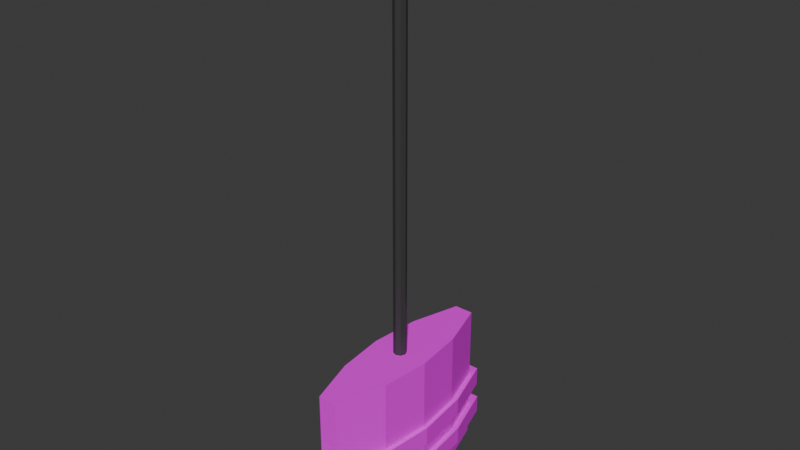 # Source: aisle_sign.blend  (saved by Blender 5.0.118; exported with 4.5.12 LTS)
import bpy
from mathutils import Matrix  # noqa: F401  (used for matrix-valued properties, if any)

bpy.ops.wm.read_factory_settings(use_empty=True)
scene = bpy.context.scene
scene.name = 'Scene'

# ---- collections
col_collection = bpy.data.collections.new('Collection'); scene.collection.children.link(col_collection)

# ---- images (referenced by path relative to the original .blend; pixels are not part of the script)
import os
ASSET_DIR = os.environ.get("B2B_ASSET_DIR", "")  # directory of the original .blend (textures are referenced by path, not embedded)
HERE = os.path.dirname(os.path.abspath(__file__))  # packed textures are extracted next to this script under _unpacked/

def load_image(name, relpath, width, height, colorspace="sRGB"):
    """Load a texture the original file referenced (path relative to the .blend, or extracted next to this script)."""
    p = next((c for c in (os.path.join(HERE, relpath), os.path.join(ASSET_DIR, relpath)) if relpath and os.path.exists(c)), "")
    if p:
        img = bpy.data.images.load(p, check_existing=True)
        img.name = name
    else:  # same state as the original file: an image datablock whose file is absent (Cycles renders it pink)
        img = bpy.data.images.new(name, width, height)
        img.source = "FILE"
        img.filepath = "//" + (relpath or name)
    img.colorspace_settings.name = colorspace
    return img
img_aislesigntexture = load_image('aisleSignTexture', 'aisleSignTexture.png', 1024, 1024, 'sRGB')

# ---- materials (node trees are filled in below, after node groups)
mat_material_002 = bpy.data.materials.new('Material.002')
mat_material_001 = bpy.data.materials.new('Material.001')

# ---- material node trees
mat_material_002.use_nodes = True; mat_material_002.node_tree.nodes.clear()
_N = mat_material_002.node_tree.nodes; _L = mat_material_002.node_tree.links
n0 = _N.new('ShaderNodeBsdfPrincipled'); n0.name = 'Principled BSDF'; n0.location = (-200, 100)
n1 = _N.new('ShaderNodeOutputMaterial'); n1.name = 'Material Output'; n1.location = (200, 100)
n2 = _N.new('ShaderNodeTexImage'); n2.name = 'Image Texture'; n2.location = (-490, 60)
n2.image = img_aislesigntexture
_L.new(n0.outputs[0], n1.inputs[0])
_L.new(n2.outputs[0], n0.inputs[0])
n1.is_active_output = True
mat_material_001.use_nodes = True; mat_material_001.node_tree.nodes.clear()
_N = mat_material_001.node_tree.nodes; _L = mat_material_001.node_tree.links
n0 = _N.new('ShaderNodeBsdfPrincipled'); n0.name = 'Principled BSDF'; n0.location = (-200, 100)
n0.inputs[0].default_value = (0.04595, 0.04595, 0.04595, 1.0)
n1 = _N.new('ShaderNodeOutputMaterial'); n1.name = 'Material Output'; n1.location = (200, 100)
_L.new(n0.outputs[0], n1.inputs[0])
n1.is_active_output = True

# ---- world
world_world = bpy.data.worlds.new('World'); scene.world = world_world
world_world.use_nodes = True; world_world.node_tree.nodes.clear()
_N = world_world.node_tree.nodes; _L = world_world.node_tree.links
n0 = _N.new('ShaderNodeOutputWorld'); n0.name = 'World Output'; n0.location = (200, 100)
n1 = _N.new('ShaderNodeBackground'); n1.name = 'Background'; n1.location = (-200, 100)
n1.inputs[0].default_value = (0.05088, 0.05088, 0.05088, 1.0)
_L.new(n1.outputs[0], n0.inputs[0])
n0.is_active_output = True
world_world.color = (0.05088, 0.05088, 0.05088)
world_world.sun_shadow_jitter_overblur = 0.0

# ---- meshes
me_cube_001 = bpy.data.meshes.new('Cube.001')
me_cube_001.from_pydata([(-0.3209, -1.0, -1.0), (-0.3209, -1.0, 1.0), (-0.3209, 1.0, -1.0), (-0.3209, 1.0, 1.0), (0.3209, -1.0, -1.0), (0.3209, -1.0, 1.0), (0.3209, 1.0, -1.0), (0.3209, 1.0, 1.0), (-1.0, 0.0, -1.0), (-1.0, 0.0, 1.0), (1.0, 0.0, -1.0), (1.0, 0.0, 1.0), (-0.8258, -0.5, -1.0), (0.8258, -0.5, 1.0), (-0.8258, -0.5, 1.0), (0.8258, -0.5, -1.0), (-0.8258, 0.5, 1.0), (0.8258, 0.5, -1.0), (-0.8258, 0.5, -1.0), (0.8258, 0.5, 1.0), (-0.3209, -1.0, -5.96e-08), (-0.3209, 1.0, -5.96e-08), (0.3209, 1.0, -5.96e-08), (0.3209, -1.0, -5.96e-08), (1.0, 0.0, 0.0), (-1.0, 0.0, 0.0), (-0.8258, -0.5, 0.0), (0.8258, -0.5, 0.0), (0.8258, 0.5, 0.0), (-0.8258, 0.5, 0.0), (-0.3209, 1.0, -0.5), (0.3209, 1.0, -0.5), (0.3209, -1.0, -0.5), (1.0, 0.0, -0.5), (-1.0, 0.0, -0.5), (-0.8258, -0.5, -0.5), (0.8258, -0.5, -0.5), (0.8258, 0.5, -0.5), (-0.8258, 0.5, -0.5), (-0.3209, -1.0, -0.5), (-0.3209, 1.0, -0.75), (0.3209, 1.0, -0.75), (0.3209, -1.0, -0.75), (1.0, 0.0, -0.75), (-1.0, 0.0, -0.75), (-0.8258, -0.5, -0.75), (0.8258, -0.5, -0.75), (0.8258, 0.5, -0.75), (-0.8258, 0.5, -0.75), (-0.3209, -1.0, -0.75), (-0.3209, -1.0, -0.2685), (-0.3209, 1.0, -0.2685), (0.3209, 1.0, -0.2685), (0.3209, -1.0, -0.2685), (1.0, 0.0, -0.2685), (-1.0, 0.0, -0.2685), (-0.8258, -0.5, -0.2685), (0.8258, -0.5, -0.2685), (0.8258, 0.5, -0.2685), (-0.8258, 0.5, -0.2685), (-0.3687, -1.116, -0.2685), (-0.3687, -1.116, -5.96e-08), (-1.126, 0.0, 0.0), (-0.9321, 0.5671, 0.0), (0.3687, 1.116, -5.96e-08), (0.9321, 0.5671, 0.0), (1.126, 0.0, 0.0), (0.9321, -0.5671, 0.0), (-0.9321, -0.5671, 0.0), (0.3687, -1.116, -5.96e-08), (-0.3687, 1.116, -5.96e-08), (-0.3687, 1.116, -0.2685), (0.3687, 1.116, -0.2685), (0.3687, -1.116, -0.2685), (1.126, 0.0, -0.2685), (-1.126, 0.0, -0.2685), (-0.9321, -0.5671, -0.2685), (0.9321, -0.5671, -0.2685), (0.9321, 0.5671, -0.2685), (-0.9321, 0.5671, -0.2685), (-0.3759, -1.134, -0.75), (-0.3759, -1.134, -0.5), (-0.9481, 0.5771, -0.5), (-0.3759, 1.134, -0.5), (0.3759, 1.134, -0.5), (0.9481, -0.5771, -0.5), (0.3759, -1.134, -0.5), (0.9481, 0.5771, -0.5), (1.145, 0.0, -0.5), (-0.9481, -0.5771, -0.5), (-1.145, 0.0, -0.5), (-0.3759, 1.134, -0.75), (0.3759, 1.134, -0.75), (0.3759, -1.134, -0.75), (1.145, 0.0, -0.75), (-1.145, 0.0, -0.75), (-0.9481, -0.5771, -0.75), (0.9481, -0.5771, -0.75), (0.9481, 0.5771, -0.75), (-0.9481, 0.5771, -0.75)], [], [(29, 16, 3, 21), (21, 3, 7, 22), (27, 13, 5, 23), (23, 5, 1, 20), (12, 15, 4, 0), (13, 14, 1, 5), (19, 16, 9, 11), (18, 17, 10, 8), (28, 19, 11, 24), (26, 14, 9, 25), (20, 1, 14, 26), (11, 9, 14, 13), (8, 10, 15, 12), (24, 11, 13, 27), (22, 7, 19, 28), (2, 6, 17, 18), (7, 3, 16, 19), (25, 9, 16, 29), (51, 59, 79, 71), (21, 22, 64, 70), (57, 54, 74, 77), (25, 29, 63, 62), (27, 23, 69, 67), (56, 50, 60, 76), (23, 20, 61, 69), (55, 56, 76, 75), (28, 24, 66, 65), (54, 58, 78, 74), (43, 47, 98, 94), (36, 32, 86, 85), (44, 45, 96, 95), (34, 38, 82, 90), (30, 31, 84, 83), (45, 49, 80, 96), (31, 37, 87, 84), (38, 30, 83, 82), (46, 43, 94, 97), (33, 36, 85, 88), (8, 44, 48, 18), (6, 41, 47, 17), (10, 43, 46, 15), (0, 49, 45, 12), (12, 45, 44, 8), (17, 47, 43, 10), (4, 42, 49, 0), (15, 46, 42, 4), (2, 40, 41, 6), (18, 48, 40, 2), (38, 59, 51, 30), (30, 51, 52, 31), (36, 57, 53, 32), (32, 53, 50, 39), (37, 58, 54, 33), (35, 56, 55, 34), (39, 50, 56, 35), (33, 54, 57, 36), (31, 52, 58, 37), (34, 55, 59, 38), (75, 62, 63, 79), (72, 64, 65, 78), (74, 66, 67, 77), (60, 61, 68, 76), (76, 68, 62, 75), (78, 65, 66, 74), (73, 69, 61, 60), (77, 67, 69, 73), (71, 70, 64, 72), (79, 63, 70, 71), (22, 28, 65, 64), (58, 52, 72, 78), (29, 21, 70, 63), (52, 51, 71, 72), (24, 27, 67, 66), (59, 55, 75, 79), (53, 57, 77, 73), (20, 26, 68, 61), (50, 53, 73, 60), (26, 25, 62, 68), (99, 82, 83, 91), (91, 83, 84, 92), (97, 85, 86, 93), (93, 86, 81, 80), (98, 87, 88, 94), (96, 89, 90, 95), (80, 81, 89, 96), (94, 88, 85, 97), (92, 84, 87, 98), (95, 90, 82, 99), (32, 39, 81, 86), (49, 42, 93, 80), (37, 33, 88, 87), (42, 46, 97, 93), (35, 34, 90, 89), (48, 44, 95, 99), (41, 40, 91, 92), (39, 35, 89, 81), (47, 41, 92, 98), (40, 48, 99, 91)])
_uv = me_cube_001.uv_layers.new(name='UVMap')
_uv.uv.foreach_set('vector', [0.321, 0.8703, 0.321, 0.9953, 0.2585, 0.9953, 0.2585, 0.8703, 0.03048, 0.1272, 0.03048, 0.2522, 0.005274, 0.2522, 0.005274, 0.1272, 0.06672, 0.8706, 0.06672, 0.9956, 0.004222, 0.9956, 0.004222, 0.8706, 0.03019, 0.1272, 0.03019, 0.2522, 0.004984, 0.2522, 0.004984, 0.1272, 0.04777, 0.1891, 0.03461, 0.1891, 0.03461, 0.2516, 0.04777, 0.2516, 0.04783, 0.1891, 0.03468, 0.1891, 0.03468, 0.2516, 0.04783, 0.2516, 0.04783, 0.06411, 0.03468, 0.06411, 0.03468, 0.1266, 0.04783, 0.1266, 0.04777, 0.06412, 0.03461, 0.06411, 0.03461, 0.1266, 0.04777, 0.1266, 0.1917, 0.8706, 0.1917, 0.9956, 0.1292, 0.9956, 0.1292, 0.8706, 0.446, 0.8703, 0.446, 0.9953, 0.3835, 0.9953, 0.3835, 0.8703, 0.5085, 0.8703, 0.5085, 0.9953, 0.446, 0.9953, 0.446, 0.8703, 0.04783, 0.1266, 0.03468, 0.1266, 0.03468, 0.1891, 0.04783, 0.1891, 0.04777, 0.1266, 0.03461, 0.1266, 0.03461, 0.1891, 0.04777, 0.1891, 0.1292, 0.8706, 0.1292, 0.9956, 0.06672, 0.9956, 0.06672, 0.8706, 0.2542, 0.8706, 0.2542, 0.9956, 0.1917, 0.9956, 0.1917, 0.8706, 0.04777, 0.001615, 0.03461, 0.001615, 0.03461, 0.06411, 0.04777, 0.06412, 0.04783, 0.001615, 0.03468, 0.001615, 0.03468, 0.06411, 0.04783, 0.06411, 0.3835, 0.8703, 0.3835, 0.9953, 0.321, 0.9953, 0.321, 0.8703, 0.2585, 0.8367, 0.321, 0.8367, 0.321, 0.8367, 0.2585, 0.8367, 0.03048, 0.1272, 0.005274, 0.1272, 0.005274, 0.1272, 0.03048, 0.1272, 0.06672, 0.837, 0.1292, 0.837, 0.1292, 0.837, 0.06672, 0.837, 0.3835, 0.8703, 0.321, 0.8703, 0.321, 0.8703, 0.3835, 0.8703, 0.06672, 0.8706, 0.004222, 0.8706, 0.004222, 0.8706, 0.06672, 0.8706, 0.446, 0.8367, 0.5085, 0.8367, 0.5085, 0.8367, 0.446, 0.8367, 0.03019, 0.1272, 0.004984, 0.1272, 0.004984, 0.1272, 0.03019, 0.1272, 0.3835, 0.8367, 0.446, 0.8367, 0.446, 0.8367, 0.3835, 0.8367, 0.1917, 0.8706, 0.1292, 0.8706, 0.1292, 0.8706, 0.1917, 0.8706, 0.1292, 0.837, 0.1917, 0.837, 0.1917, 0.837, 0.1292, 0.837, 0.1292, 0.7768, 0.1917, 0.7768, 0.1917, 0.7768, 0.1292, 0.7768, 0.06672, 0.8081, 0.004222, 0.8081, 0.004222, 0.8081, 0.06672, 0.8081, 0.3835, 0.7765, 0.446, 0.7765, 0.446, 0.7765, 0.3835, 0.7765, 0.3835, 0.8078, 0.321, 0.8078, 0.321, 0.8078, 0.3835, 0.8078, 0.03048, 0.06469, 0.005274, 0.06469, 0.005274, 0.06469, 0.03048, 0.06469, 0.446, 0.7765, 0.5085, 0.7765, 0.5085, 0.7765, 0.446, 0.7765, 0.2542, 0.8081, 0.1917, 0.8081, 0.1917, 0.8081, 0.2542, 0.8081, 0.321, 0.8078, 0.2585, 0.8078, 0.2585, 0.8078, 0.321, 0.8078, 0.06672, 0.7768, 0.1292, 0.7768, 0.1292, 0.7768, 0.06672, 0.7768, 0.1292, 0.8081, 0.06672, 0.8081, 0.06672, 0.8081, 0.1292, 0.8081, 0.3835, 0.7453, 0.3835, 0.7765, 0.321, 0.7765, 0.321, 0.7453, 0.2542, 0.7456, 0.2542, 0.7768, 0.1917, 0.7768, 0.1917, 0.7456, 0.1292, 0.7456, 0.1292, 0.7768, 0.06672, 0.7768, 0.06672, 0.7456, 0.5085, 0.7453, 0.5085, 0.7765, 0.446, 0.7765, 0.446, 0.7453, 0.446, 0.7453, 0.446, 0.7765, 0.3835, 0.7765, 0.3835, 0.7453, 0.1917, 0.7456, 0.1917, 0.7768, 0.1292, 0.7768, 0.1292, 0.7456, 0.03019, 0.002191, 0.03019, 0.03344, 0.004984, 0.03344, 0.004984, 0.002191, 0.06672, 0.7456, 0.06672, 0.7768, 0.004222, 0.7768, 0.004222, 0.7456, 0.03048, 0.002191, 0.03048, 0.03344, 0.005274, 0.03344, 0.005274, 0.002191, 0.321, 0.7453, 0.321, 0.7765, 0.2585, 0.7765, 0.2585, 0.7453, 0.321, 0.8078, 0.321, 0.8367, 0.2585, 0.8367, 0.2585, 0.8078, 0.03048, 0.06469, 0.03048, 0.09363, 0.005274, 0.09363, 0.005274, 0.06469, 0.06672, 0.8081, 0.06672, 0.837, 0.004222, 0.837, 0.004222, 0.8081, 0.03019, 0.06469, 0.03019, 0.09363, 0.004984, 0.09363, 0.004984, 0.06469, 0.1917, 0.8081, 0.1917, 0.837, 0.1292, 0.837, 0.1292, 0.8081, 0.446, 0.8078, 0.446, 0.8367, 0.3835, 0.8367, 0.3835, 0.8078, 0.5085, 0.8078, 0.5085, 0.8367, 0.446, 0.8367, 0.446, 0.8078, 0.1292, 0.8081, 0.1292, 0.837, 0.06672, 0.837, 0.06672, 0.8081, 0.2542, 0.8081, 0.2542, 0.837, 0.1917, 0.837, 0.1917, 0.8081, 0.3835, 0.8078, 0.3835, 0.8367, 0.321, 0.8367, 0.321, 0.8078, 0.3835, 0.8367, 0.3835, 0.8703, 0.321, 0.8703, 0.321, 0.8367, 0.2542, 0.837, 0.2542, 0.8706, 0.1917, 0.8706, 0.1917, 0.837, 0.1292, 0.837, 0.1292, 0.8706, 0.06672, 0.8706, 0.06672, 0.837, 0.5085, 0.8367, 0.5085, 0.8703, 0.446, 0.8703, 0.446, 0.8367, 0.446, 0.8367, 0.446, 0.8703, 0.3835, 0.8703, 0.3835, 0.8367, 0.1917, 0.837, 0.1917, 0.8706, 0.1292, 0.8706, 0.1292, 0.837, 0.03019, 0.09363, 0.03019, 0.1272, 0.004984, 0.1272, 0.004984, 0.09363, 0.06672, 0.837, 0.06672, 0.8706, 0.004222, 0.8706, 0.004222, 0.837, 0.03048, 0.09363, 0.03048, 0.1272, 0.005274, 0.1272, 0.005274, 0.09363, 0.321, 0.8367, 0.321, 0.8703, 0.2585, 0.8703, 0.2585, 0.8367, 0.2542, 0.8706, 0.1917, 0.8706, 0.1917, 0.8706, 0.2542, 0.8706, 0.1917, 0.837, 0.2542, 0.837, 0.2542, 0.837, 0.1917, 0.837, 0.321, 0.8703, 0.2585, 0.8703, 0.2585, 0.8703, 0.321, 0.8703, 0.005274, 0.09363, 0.03048, 0.09363, 0.03048, 0.09363, 0.005274, 0.09363, 0.1292, 0.8706, 0.06672, 0.8706, 0.06672, 0.8706, 0.1292, 0.8706, 0.321, 0.8367, 0.3835, 0.8367, 0.3835, 0.8367, 0.321, 0.8367, 0.004222, 0.837, 0.06672, 0.837, 0.06672, 0.837, 0.004222, 0.837, 0.5085, 0.8703, 0.446, 0.8703, 0.446, 0.8703, 0.5085, 0.8703, 0.004984, 0.09363, 0.03019, 0.09363, 0.03019, 0.09363, 0.004984, 0.09363, 0.446, 0.8703, 0.3835, 0.8703, 0.3835, 0.8703, 0.446, 0.8703, 0.321, 0.7765, 0.321, 0.8078, 0.2585, 0.8078, 0.2585, 0.7765, 0.03048, 0.03344, 0.03048, 0.06469, 0.005274, 0.06469, 0.005274, 0.03344, 0.06672, 0.7768, 0.06672, 0.8081, 0.004222, 0.8081, 0.004222, 0.7768, 0.03019, 0.03344, 0.03019, 0.06469, 0.004984, 0.06469, 0.004984, 0.03344, 0.1917, 0.7768, 0.1917, 0.8081, 0.1292, 0.8081, 0.1292, 0.7768, 0.446, 0.7765, 0.446, 0.8078, 0.3835, 0.8078, 0.3835, 0.7765, 0.5085, 0.7765, 0.5085, 0.8078, 0.446, 0.8078, 0.446, 0.7765, 0.1292, 0.7768, 0.1292, 0.8081, 0.06672, 0.8081, 0.06672, 0.7768, 0.2542, 0.7768, 0.2542, 0.8081, 0.1917, 0.8081, 0.1917, 0.7768, 0.3835, 0.7765, 0.3835, 0.8078, 0.321, 0.8078, 0.321, 0.7765, 0.03019, 0.06469, 0.004984, 0.06469, 0.004984, 0.06469, 0.03019, 0.06469, 0.004984, 0.03344, 0.03019, 0.03344, 0.03019, 0.03344, 0.004984, 0.03344, 0.1917, 0.8081, 0.1292, 0.8081, 0.1292, 0.8081, 0.1917, 0.8081, 0.004222, 0.7768, 0.06672, 0.7768, 0.06672, 0.7768, 0.004222, 0.7768, 0.446, 0.8078, 0.3835, 0.8078, 0.3835, 0.8078, 0.446, 0.8078, 0.321, 0.7765, 0.3835, 0.7765, 0.3835, 0.7765, 0.321, 0.7765, 0.005274, 0.03344, 0.03048, 0.03344, 0.03048, 0.03344, 0.005274, 0.03344, 0.5085, 0.8078, 0.446, 0.8078, 0.446, 0.8078, 0.5085, 0.8078, 0.1917, 0.7768, 0.2542, 0.7768, 0.2542, 0.7768, 0.1917, 0.7768, 0.2585, 0.7765, 0.321, 0.7765, 0.321, 0.7765, 0.2585, 0.7765])
me_cube_001.materials.append(mat_material_002)
me_cube_001.update()
me_cylinder = bpy.data.meshes.new('Cylinder')
me_cylinder.from_pydata([(0.0, 1.0, -1.0), (0.0, 1.0, 1.0), (0.7071, 0.7071, -1.0), (0.7071, 0.7071, 1.0), (1.0, 0.0, -1.0), (1.0, 0.0, 1.0), (0.7071, -0.7071, -1.0), (0.7071, -0.7071, 1.0), (0.0, -1.0, -1.0), (0.0, -1.0, 1.0), (-0.7071, -0.7071, -1.0), (-0.7071, -0.7071, 1.0), (-1.0, 0.0, -1.0), (-1.0, 0.0, 1.0), (-0.7071, 0.7071, -1.0), (-0.7071, 0.7071, 1.0)], [], [(0, 1, 3, 2), (2, 3, 5, 4), (4, 5, 7, 6), (6, 7, 9, 8), (8, 9, 11, 10), (10, 11, 13, 12), (3, 1, 15, 13, 11, 9, 7, 5), (12, 13, 15, 14), (14, 15, 1, 0), (0, 2, 4, 6, 8, 10, 12, 14)])
_uv = me_cylinder.uv_layers.new(name='UVMap')
_uv.uv.foreach_set('vector', [1.0, 0.5, 1.0, 1.0, 0.875, 1.0, 0.875, 0.5, 0.875, 0.5, 0.875, 1.0, 0.75, 1.0, 0.75, 0.5, 0.75, 0.5, 0.75, 1.0, 0.625, 1.0, 0.625, 0.5, 0.625, 0.5, 0.625, 1.0, 0.5, 1.0, 0.5, 0.5, 0.5, 0.5, 0.5, 1.0, 0.375, 1.0, 0.375, 0.5, 0.375, 0.5, 0.375, 1.0, 0.25, 1.0, 0.25, 0.5, 0.4197, 0.4197, 0.25, 0.49, 0.08029, 0.4197, 0.01, 0.25, 0.08029, 0.08029, 0.25, 0.01, 0.4197, 0.08029, 0.49, 0.25, 0.25, 0.5, 0.25, 1.0, 0.125, 1.0, 0.125, 0.5, 0.125, 0.5, 0.125, 1.0, 0.0, 1.0, 0.0, 0.5, 0.75, 0.49, 0.9197, 0.4197, 0.99, 0.25, 0.9197, 0.08029, 0.75, 0.01, 0.5803, 0.08029, 0.51, 0.25, 0.5803, 0.4197])
me_cylinder.materials.append(mat_material_001)
me_cylinder.update()

# ---- objects
ob_cube = bpy.data.objects.new('Cube', me_cube_001)
ob_cylinder = bpy.data.objects.new('Cylinder', me_cylinder)

# ---- transforms, parenting, visibility, modifiers, constraints
ob_cube.location = (0.0, 0.0, 16.04)
ob_cube.scale = (1.0, 3.351, 2.431)
ob_cylinder.location = (0.0, 0.0, 25.24)
ob_cylinder.scale = (0.2138, 0.2138, 7.095)

# ---- collection membership
col_collection.objects.link(ob_cube)
col_collection.objects.link(ob_cylinder)

# ---- scene / render settings (as saved in the file)
scene.frame_start = 1; scene.frame_end = 250; scene.frame_set(1)
scene.render.engine = 'BLENDER_EEVEE_NEXT'
scene.render.bake_bias = 0.0
scene.render.bake_samples = 0
scene.cycles.sampling_pattern = 'TABULATED_SOBOL'
scene.eevee.use_volume_custom_range = False
bpy.context.view_layer.update()

# ---- added for rendering (the .blend has no active camera and no usable light): camera, sun
cam_auto = bpy.data.cameras.new('AutoCamera')
cam_auto.lens = 50.0
cam_auto.sensor_width = 36.0
cam_auto.clip_end = 1000.0
ob_auto_camera = bpy.data.objects.new('AutoCamera', cam_auto)
scene.collection.objects.link(ob_auto_camera)
ob_auto_camera.location = (18.8166, -22.5799, 38.0288)
ob_auto_camera.rotation_euler = (1.09748, -7.21219e-08, 0.694738)
scene.camera = ob_auto_camera
light_auto_sun = bpy.data.lights.new('AutoSun', 'SUN')
light_auto_sun.energy = 3.0
light_auto_sun.angle = 0.0523599
ob_auto_sun = bpy.data.objects.new('AutoSun', light_auto_sun)
scene.collection.objects.link(ob_auto_sun)
ob_auto_sun.rotation_euler = (0.872665, 0.174533, 0.523599)
bpy.context.view_layer.update()
